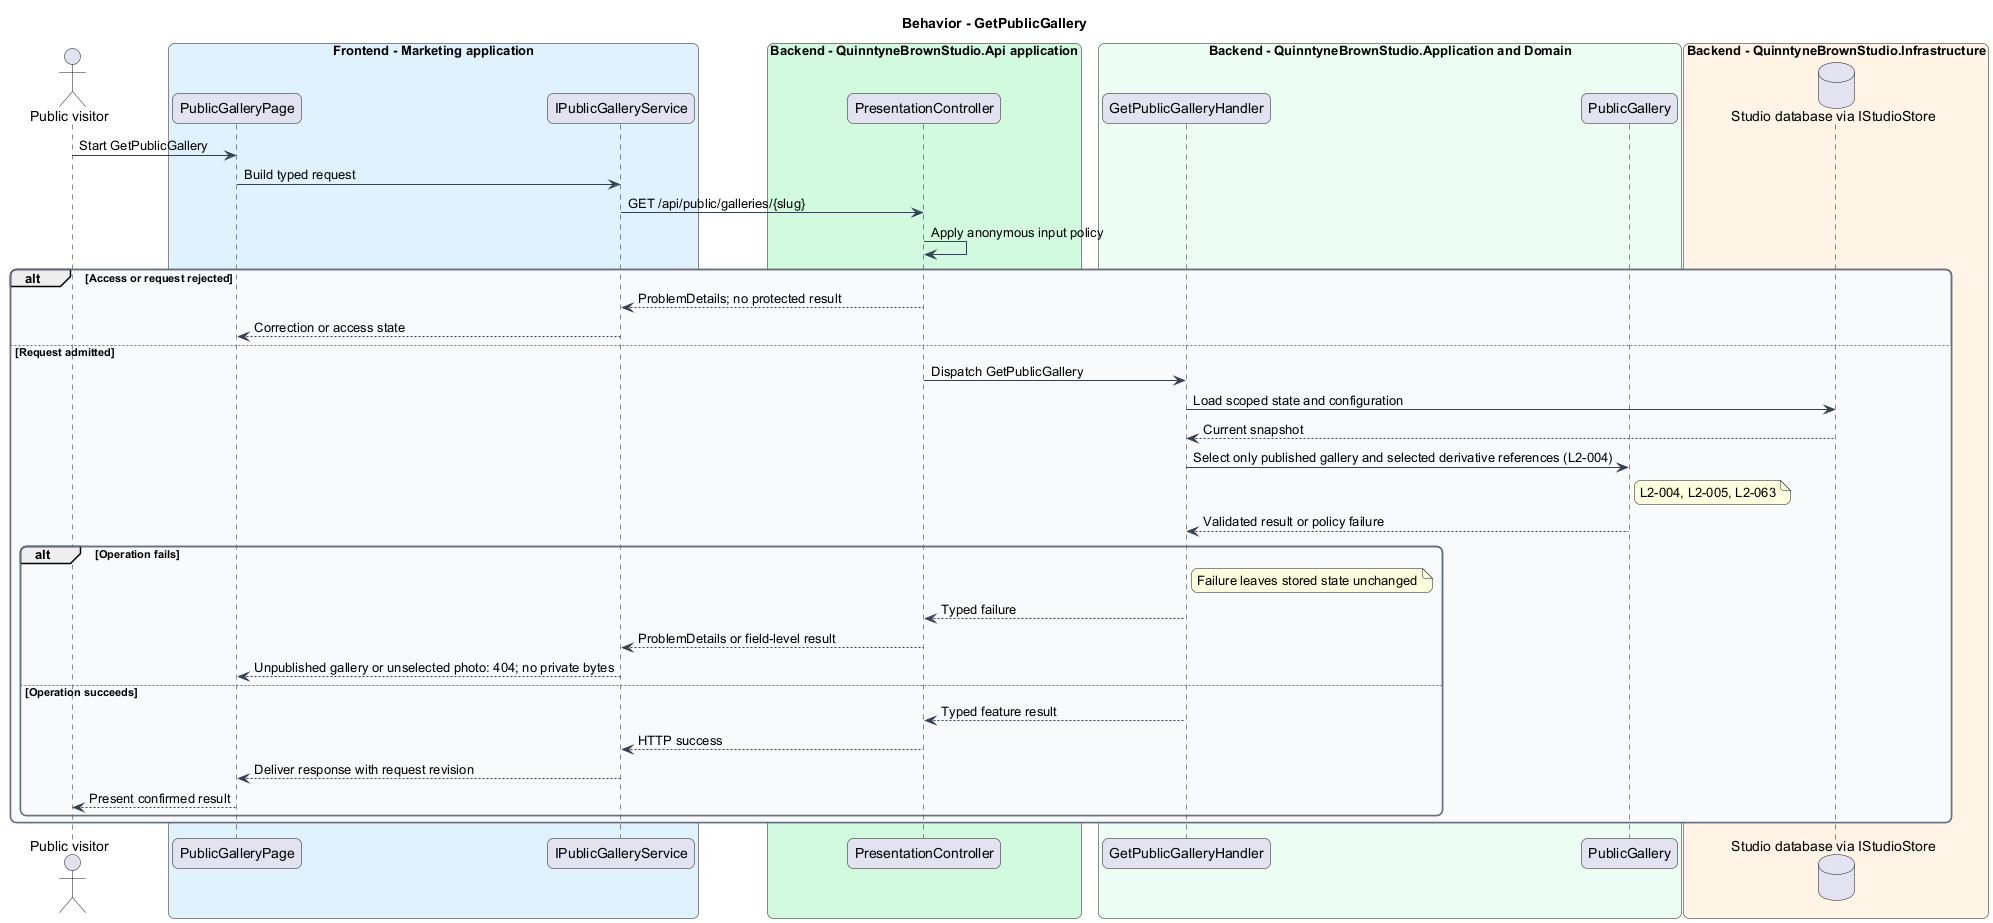

The diagram above was rendered by PlantUML. Its source (embedded in the PNG):
@startuml
skinparam backgroundColor #FFFFFF
skinparam shadowing false
skinparam roundcorner 12
skinparam defaultFontName Arial
skinparam ArrowColor #344054
skinparam rectangle {
  BorderColor #344054
  FontColor #101828
}
skinparam package {
  BorderColor #667085
  FontColor #101828
  BackgroundColor #F9FAFB
}
title Behavior - GetPublicGallery
actor "Public visitor" as actor
box "Frontend - Marketing application" #E0F2FE
 participant "PublicGalleryPage" as page
 participant "IPublicGalleryService" as client
end box
box "Backend - QuinntyneBrownStudio.Api application" #D1FADF
 participant "PresentationController" as controller
end box
box "Backend - QuinntyneBrownStudio.Application and Domain" #ECFDF3
 participant "GetPublicGalleryHandler" as handler
 participant "PublicGallery" as entity
end box
box "Backend - QuinntyneBrownStudio.Infrastructure" #FFF4E5
 database "Studio database via IStudioStore" as db
end box
actor -> page : Start GetPublicGallery
page -> client : Build typed request
client -> controller : GET /api/public/galleries/{slug}
controller -> controller : Apply anonymous input policy
alt Access or request rejected
controller --> client : ProblemDetails; no protected result
client --> page : Correction or access state
else Request admitted
controller -> handler : Dispatch GetPublicGallery
handler -> db : Load scoped state and configuration
db --> handler : Current snapshot
handler -> entity : Select only published gallery and selected derivative references (L2-004)
note right of entity
L2-004, L2-005, L2-063
end note
entity --> handler : Validated result or policy failure
alt Operation fails
note right of handler : Failure leaves stored state unchanged
handler --> controller : Typed failure
controller --> client : ProblemDetails or field-level result
client --> page : Unpublished gallery or unselected photo: 404; no private bytes
else Operation succeeds
handler --> controller : Typed feature result
controller --> client : HTTP success
client --> page : Deliver response with request revision
page --> actor : Present confirmed result
end
end
@enduml